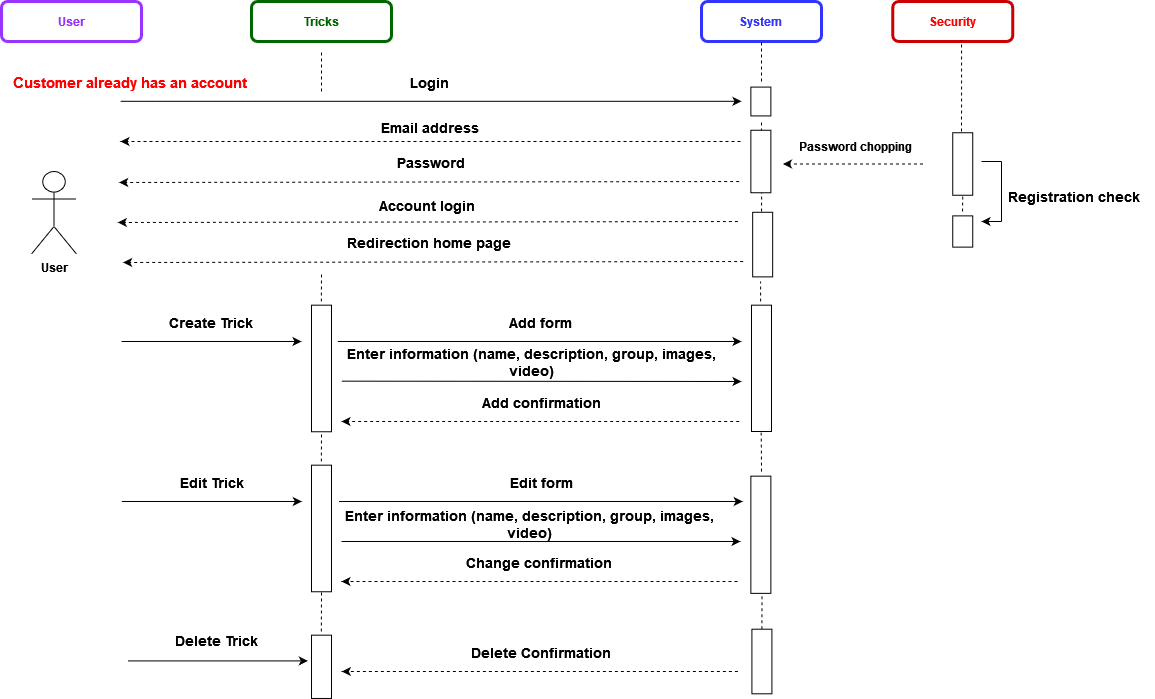

The diagram above was exported from draw.io. Its source (the exported page's mxGraphModel, read from the mxfile embedded in the PNG):
<mxGraphModel dx="-17058" dy="851" grid="1" gridSize="10" guides="1" tooltips="1" connect="1" arrows="1" fold="1" page="1" pageScale="1" pageWidth="1169" pageHeight="827" math="0" shadow="0">
  <root>
    <mxCell id="0" />
    <mxCell id="1" parent="0" />
    <mxCell id="AtEHIRgAdsAo1mmyJ-Mh-162" value="&lt;b&gt;&lt;font color=&quot;#9933FF&quot;&gt;User&lt;/font&gt;&lt;/b&gt;" style="rounded=1;whiteSpace=wrap;html=1;strokeColor=#9933FF;strokeWidth=3;" parent="1" vertex="1">
      <mxGeometry x="18720" y="20" width="140" height="40" as="geometry" />
    </mxCell>
    <mxCell id="AtEHIRgAdsAo1mmyJ-Mh-163" value="&lt;b&gt;&lt;font color=&quot;#006600&quot;&gt;Tricks&lt;/font&gt;&lt;/b&gt;" style="rounded=1;whiteSpace=wrap;html=1;strokeColor=#006600;strokeWidth=3;" parent="1" vertex="1">
      <mxGeometry x="18970" y="20" width="140" height="40" as="geometry" />
    </mxCell>
    <mxCell id="AtEHIRgAdsAo1mmyJ-Mh-165" value="&lt;b&gt;&lt;font color=&quot;#3333FF&quot;&gt;System&lt;br&gt;&lt;/font&gt;&lt;/b&gt;" style="rounded=1;whiteSpace=wrap;html=1;strokeColor=#3333FF;strokeWidth=3;" parent="1" vertex="1">
      <mxGeometry x="19420" y="20" width="120" height="40" as="geometry" />
    </mxCell>
    <mxCell id="AtEHIRgAdsAo1mmyJ-Mh-235" value="&lt;font color=&quot;#FF0000&quot;&gt;Security&lt;/font&gt;" style="rounded=1;whiteSpace=wrap;html=1;strokeColor=#CC0000;strokeWidth=3;fontStyle=1" parent="1" vertex="1">
      <mxGeometry x="19611.25" y="20" width="120" height="40" as="geometry" />
    </mxCell>
    <mxCell id="AtEHIRgAdsAo1mmyJ-Mh-240" value="" style="endArrow=none;dashed=1;html=1;rounded=0;entryX=0.5;entryY=1;entryDx=0;entryDy=0;" parent="1" target="AtEHIRgAdsAo1mmyJ-Mh-165" edge="1">
      <mxGeometry width="50" height="50" relative="1" as="geometry">
        <mxPoint x="19480" y="100" as="sourcePoint" />
        <mxPoint x="19480" y="70" as="targetPoint" />
        <Array as="points" />
      </mxGeometry>
    </mxCell>
    <mxCell id="AtEHIRgAdsAo1mmyJ-Mh-249" value="" style="endArrow=none;dashed=1;html=1;rounded=0;entryX=0.573;entryY=0.975;entryDx=0;entryDy=0;entryPerimeter=0;" parent="1" target="AtEHIRgAdsAo1mmyJ-Mh-235" edge="1">
      <mxGeometry width="50" height="50" relative="1" as="geometry">
        <mxPoint x="19680" y="150" as="sourcePoint" />
        <mxPoint x="19681.25" y="65.16" as="targetPoint" />
      </mxGeometry>
    </mxCell>
    <mxCell id="AtEHIRgAdsAo1mmyJ-Mh-269" value="&lt;b&gt;User&lt;/b&gt;" style="shape=umlActor;verticalLabelPosition=bottom;verticalAlign=top;html=1;outlineConnect=0;" parent="1" vertex="1">
      <mxGeometry x="18750" y="190" width="45" height="82.5" as="geometry" />
    </mxCell>
    <mxCell id="AtEHIRgAdsAo1mmyJ-Mh-270" value="&lt;div style=&quot;font-size: 15px;&quot;&gt;&lt;font style=&quot;font-size: 15px;&quot; color=&quot;#FF0000&quot;&gt;&lt;b&gt;Customer already has an account&lt;/b&gt;&lt;/font&gt;&lt;/div&gt;" style="text;html=1;strokeColor=none;fillColor=none;align=left;verticalAlign=middle;whiteSpace=wrap;rounded=0;" parent="1" vertex="1">
      <mxGeometry x="18730" y="90" width="280" height="22.5" as="geometry" />
    </mxCell>
    <mxCell id="AtEHIRgAdsAo1mmyJ-Mh-271" value="Login" style="text;html=1;strokeColor=none;fillColor=none;align=center;verticalAlign=middle;whiteSpace=wrap;rounded=0;fontStyle=1;fontSize=14;" parent="1" vertex="1">
      <mxGeometry x="18837.66" y="91.25" width="620" height="20" as="geometry" />
    </mxCell>
    <mxCell id="AtEHIRgAdsAo1mmyJ-Mh-272" value="" style="endArrow=classic;html=1;rounded=0;endFill=1;startArrow=none;fontSize=14;" parent="1" edge="1">
      <mxGeometry relative="1" as="geometry">
        <mxPoint x="18838.99" y="119.79999999999998" as="sourcePoint" />
        <mxPoint x="19459.99" y="119.79999999999998" as="targetPoint" />
      </mxGeometry>
    </mxCell>
    <mxCell id="AtEHIRgAdsAo1mmyJ-Mh-273" value="" style="rounded=0;whiteSpace=wrap;html=1;fontSize=14;rotation=-90;" parent="1" vertex="1">
      <mxGeometry x="19464.940000000002" y="110" width="28.83" height="20" as="geometry" />
    </mxCell>
    <mxCell id="AtEHIRgAdsAo1mmyJ-Mh-274" value="" style="endArrow=none;dashed=1;html=1;rounded=0;" parent="1" edge="1">
      <mxGeometry width="50" height="50" relative="1" as="geometry">
        <mxPoint x="19480" y="150" as="sourcePoint" />
        <mxPoint x="19480" y="140" as="targetPoint" />
      </mxGeometry>
    </mxCell>
    <mxCell id="AtEHIRgAdsAo1mmyJ-Mh-275" value="" style="rounded=0;whiteSpace=wrap;html=1;fontSize=14;rotation=-90;" parent="1" vertex="1">
      <mxGeometry x="19448.11" y="169.99999999999997" width="62.5" height="20" as="geometry" />
    </mxCell>
    <mxCell id="AtEHIRgAdsAo1mmyJ-Mh-276" value="&lt;b style=&quot;font-size: 14px;&quot;&gt;Email address&lt;/b&gt;" style="text;html=1;strokeColor=none;fillColor=none;align=center;verticalAlign=middle;whiteSpace=wrap;rounded=0;fontSize=14;" parent="1" vertex="1">
      <mxGeometry x="18838.99" y="140" width="620" height="12.5" as="geometry" />
    </mxCell>
    <mxCell id="AtEHIRgAdsAo1mmyJ-Mh-277" value="" style="endArrow=classic;html=1;rounded=0;dashed=1;fontStyle=1;fontSize=14;" parent="1" edge="1">
      <mxGeometry width="50" height="50" relative="1" as="geometry">
        <mxPoint x="19458.99" y="160" as="sourcePoint" />
        <mxPoint x="18838.99" y="160" as="targetPoint" />
      </mxGeometry>
    </mxCell>
    <mxCell id="AtEHIRgAdsAo1mmyJ-Mh-278" value="Password" style="text;html=1;strokeColor=none;fillColor=none;align=center;verticalAlign=middle;whiteSpace=wrap;rounded=0;fontStyle=1;fontColor=#000000;fontSize=14;" parent="1" vertex="1">
      <mxGeometry x="18840.320000000003" y="170.00000000000006" width="620" height="22.5" as="geometry" />
    </mxCell>
    <mxCell id="AtEHIRgAdsAo1mmyJ-Mh-279" value="" style="endArrow=classic;html=1;rounded=0;dashed=1;fontSize=14;" parent="1" edge="1">
      <mxGeometry width="50" height="50" relative="1" as="geometry">
        <mxPoint x="19457.660000000003" y="200" as="sourcePoint" />
        <mxPoint x="18837.660000000003" y="200.96000000000004" as="targetPoint" />
      </mxGeometry>
    </mxCell>
    <mxCell id="AtEHIRgAdsAo1mmyJ-Mh-280" value="&lt;font style=&quot;font-size: 12px;&quot;&gt;Password chopping&lt;/font&gt;" style="text;html=1;strokeColor=none;fillColor=none;align=center;verticalAlign=middle;whiteSpace=wrap;rounded=0;fontStyle=1;fontColor=#000000;fontSize=14;" parent="1" vertex="1">
      <mxGeometry x="19487.74" y="152.50000000000006" width="172.5" height="22.5" as="geometry" />
    </mxCell>
    <mxCell id="AtEHIRgAdsAo1mmyJ-Mh-281" value="" style="endArrow=classic;html=1;rounded=0;dashed=1;fontSize=14;" parent="1" edge="1">
      <mxGeometry width="50" height="50" relative="1" as="geometry">
        <mxPoint x="19641.49" y="182.5" as="sourcePoint" />
        <mxPoint x="19501.49" y="182.5" as="targetPoint" />
        <Array as="points">
          <mxPoint x="19571.49" y="182.5" />
        </Array>
      </mxGeometry>
    </mxCell>
    <mxCell id="AtEHIRgAdsAo1mmyJ-Mh-282" value="" style="rounded=0;whiteSpace=wrap;html=1;fontSize=14;rotation=-90;" parent="1" vertex="1">
      <mxGeometry x="19650" y="172.5" width="62.5" height="20" as="geometry" />
    </mxCell>
    <mxCell id="AtEHIRgAdsAo1mmyJ-Mh-283" value="" style="endArrow=none;html=1;rounded=0;fontSize=14;" parent="1" edge="1">
      <mxGeometry width="50" height="50" relative="1" as="geometry">
        <mxPoint x="19720" y="240" as="sourcePoint" />
        <mxPoint x="19720" y="180" as="targetPoint" />
      </mxGeometry>
    </mxCell>
    <mxCell id="AtEHIRgAdsAo1mmyJ-Mh-284" value="" style="endArrow=none;html=1;rounded=0;fontSize=14;" parent="1" edge="1">
      <mxGeometry width="50" height="50" relative="1" as="geometry">
        <mxPoint x="19720" y="180.0000000000001" as="sourcePoint" />
        <mxPoint x="19700" y="180.0000000000001" as="targetPoint" />
      </mxGeometry>
    </mxCell>
    <mxCell id="AtEHIRgAdsAo1mmyJ-Mh-285" value="" style="endArrow=classic;html=1;rounded=0;fontSize=14;" parent="1" edge="1">
      <mxGeometry width="50" height="50" relative="1" as="geometry">
        <mxPoint x="19720" y="240.0000000000001" as="sourcePoint" />
        <mxPoint x="19700" y="240.0000000000001" as="targetPoint" />
      </mxGeometry>
    </mxCell>
    <mxCell id="AtEHIRgAdsAo1mmyJ-Mh-286" value="" style="rounded=0;whiteSpace=wrap;html=1;fontSize=14;rotation=-90;" parent="1" vertex="1">
      <mxGeometry x="19665.620000000003" y="240" width="31.25" height="20" as="geometry" />
    </mxCell>
    <mxCell id="AtEHIRgAdsAo1mmyJ-Mh-287" value="" style="endArrow=none;dashed=1;html=1;rounded=0;entryX=0;entryY=0.5;entryDx=0;entryDy=0;" parent="1" target="AtEHIRgAdsAo1mmyJ-Mh-282" edge="1">
      <mxGeometry width="50" height="50" relative="1" as="geometry">
        <mxPoint x="19681" y="230" as="sourcePoint" />
        <mxPoint x="19681.11" y="221.25" as="targetPoint" />
      </mxGeometry>
    </mxCell>
    <mxCell id="AtEHIRgAdsAo1mmyJ-Mh-289" value="" style="rounded=0;whiteSpace=wrap;html=1;fontSize=14;rotation=-90;" parent="1" vertex="1">
      <mxGeometry x="19448.870000000003" y="253.07999999999998" width="64.6" height="20" as="geometry" />
    </mxCell>
    <mxCell id="AtEHIRgAdsAo1mmyJ-Mh-290" value="&lt;b style=&quot;font-size: 14px;&quot;&gt;Registration check&lt;/b&gt;" style="text;html=1;strokeColor=none;fillColor=none;align=center;verticalAlign=middle;whiteSpace=wrap;rounded=0;fontSize=14;" parent="1" vertex="1">
      <mxGeometry x="19713" y="200.14" width="160" height="30" as="geometry" />
    </mxCell>
    <mxCell id="AtEHIRgAdsAo1mmyJ-Mh-291" value="" style="endArrow=classic;html=1;rounded=0;dashed=1;fontSize=14;" parent="1" edge="1">
      <mxGeometry width="50" height="50" relative="1" as="geometry">
        <mxPoint x="19456.33" y="239.99999999999997" as="sourcePoint" />
        <mxPoint x="18836.33" y="240.96" as="targetPoint" />
      </mxGeometry>
    </mxCell>
    <mxCell id="AtEHIRgAdsAo1mmyJ-Mh-292" value="Account login" style="text;html=1;strokeColor=none;fillColor=none;align=center;verticalAlign=middle;whiteSpace=wrap;rounded=0;fontStyle=1;fontColor=#000000;fontSize=14;" parent="1" vertex="1">
      <mxGeometry x="18836.33" y="213.13" width="620" height="22.5" as="geometry" />
    </mxCell>
    <mxCell id="AtEHIRgAdsAo1mmyJ-Mh-294" value="" style="endArrow=none;dashed=1;html=1;rounded=0;entryX=-0.005;entryY=0.538;entryDx=0;entryDy=0;entryPerimeter=0;" parent="1" target="AtEHIRgAdsAo1mmyJ-Mh-275" edge="1">
      <mxGeometry width="50" height="50" relative="1" as="geometry">
        <mxPoint x="19480" y="230" as="sourcePoint" />
        <mxPoint x="19481.06" y="210.14" as="targetPoint" />
      </mxGeometry>
    </mxCell>
    <mxCell id="0s3eh8cxTQGsncIN9JC9-1" value="" style="endArrow=classic;html=1;rounded=0;endFill=1;startArrow=none;fontSize=14;" parent="1" edge="1">
      <mxGeometry relative="1" as="geometry">
        <mxPoint x="18840" y="360" as="sourcePoint" />
        <mxPoint x="19020" y="360" as="targetPoint" />
      </mxGeometry>
    </mxCell>
    <mxCell id="0s3eh8cxTQGsncIN9JC9-2" value="Create Trick" style="text;html=1;strokeColor=none;fillColor=none;align=center;verticalAlign=middle;whiteSpace=wrap;rounded=0;fontStyle=1;fontColor=#000000;fontSize=14;" parent="1" vertex="1">
      <mxGeometry x="18840" y="330" width="180" height="22.5" as="geometry" />
    </mxCell>
    <mxCell id="0s3eh8cxTQGsncIN9JC9-7" value="" style="endArrow=classic;html=1;rounded=0;dashed=1;fontSize=14;" parent="1" edge="1">
      <mxGeometry width="50" height="50" relative="1" as="geometry">
        <mxPoint x="19461.65" y="280" as="sourcePoint" />
        <mxPoint x="18841.65" y="280.96000000000004" as="targetPoint" />
      </mxGeometry>
    </mxCell>
    <mxCell id="0s3eh8cxTQGsncIN9JC9-8" value="Redirection home page" style="text;html=1;strokeColor=none;fillColor=none;align=center;verticalAlign=middle;whiteSpace=wrap;rounded=0;fontStyle=1;fontColor=#000000;fontSize=14;" parent="1" vertex="1">
      <mxGeometry x="18837.660000000003" y="250" width="620" height="22.5" as="geometry" />
    </mxCell>
    <mxCell id="0s3eh8cxTQGsncIN9JC9-11" value="" style="endArrow=none;dashed=1;html=1;rounded=0;" parent="1" edge="1">
      <mxGeometry width="50" height="50" relative="1" as="geometry">
        <mxPoint x="19479.120000000003" y="320" as="sourcePoint" />
        <mxPoint x="19479.120000000003" y="300" as="targetPoint" />
      </mxGeometry>
    </mxCell>
    <mxCell id="0s3eh8cxTQGsncIN9JC9-12" value="" style="rounded=0;whiteSpace=wrap;html=1;fontSize=14;rotation=-90;" parent="1" vertex="1">
      <mxGeometry x="19416.84" y="376.84" width="126.32" height="20" as="geometry" />
    </mxCell>
    <mxCell id="0s3eh8cxTQGsncIN9JC9-18" value="Add form" style="text;html=1;strokeColor=none;fillColor=none;align=center;verticalAlign=middle;whiteSpace=wrap;rounded=0;fontStyle=1;fontColor=#000000;fontSize=14;" parent="1" vertex="1">
      <mxGeometry x="19069.88" y="330" width="378.99" height="22.5" as="geometry" />
    </mxCell>
    <mxCell id="0s3eh8cxTQGsncIN9JC9-22" value="Enter information (name, description, group, images, video)" style="text;html=1;strokeColor=none;fillColor=none;align=center;verticalAlign=middle;whiteSpace=wrap;rounded=0;fontStyle=1;fontColor=#000000;fontSize=14;" parent="1" vertex="1">
      <mxGeometry x="19060" y="370" width="380" height="22.5" as="geometry" />
    </mxCell>
    <mxCell id="0s3eh8cxTQGsncIN9JC9-24" value="" style="endArrow=classic;html=1;rounded=0;endFill=1;startArrow=none;fontSize=14;" parent="1" edge="1">
      <mxGeometry relative="1" as="geometry">
        <mxPoint x="19060" y="399.65999999999997" as="sourcePoint" />
        <mxPoint x="19460" y="400" as="targetPoint" />
      </mxGeometry>
    </mxCell>
    <mxCell id="0s3eh8cxTQGsncIN9JC9-25" value="Add confirmation" style="text;html=1;strokeColor=none;fillColor=none;align=center;verticalAlign=middle;whiteSpace=wrap;rounded=0;fontStyle=1;fontColor=#000000;fontSize=14;" parent="1" vertex="1">
      <mxGeometry x="19060" y="410" width="400.32" height="22.5" as="geometry" />
    </mxCell>
    <mxCell id="0s3eh8cxTQGsncIN9JC9-26" value="" style="endArrow=classic;html=1;rounded=0;dashed=1;fontSize=14;" parent="1" edge="1">
      <mxGeometry width="50" height="50" relative="1" as="geometry">
        <mxPoint x="19457.66" y="440" as="sourcePoint" />
        <mxPoint x="19060" y="440" as="targetPoint" />
      </mxGeometry>
    </mxCell>
    <mxCell id="0s3eh8cxTQGsncIN9JC9-27" value="" style="endArrow=none;dashed=1;html=1;rounded=0;" parent="1" edge="1">
      <mxGeometry width="50" height="50" relative="1" as="geometry">
        <mxPoint x="19480" y="490" as="sourcePoint" />
        <mxPoint x="19479.660000000003" y="450.00000000000006" as="targetPoint" />
      </mxGeometry>
    </mxCell>
    <mxCell id="0s3eh8cxTQGsncIN9JC9-28" value="" style="rounded=0;whiteSpace=wrap;html=1;fontSize=14;rotation=-90;" parent="1" vertex="1">
      <mxGeometry x="19420.76" y="543.26" width="117.2" height="20" as="geometry" />
    </mxCell>
    <mxCell id="0s3eh8cxTQGsncIN9JC9-30" value="Edit Trick" style="text;html=1;strokeColor=none;fillColor=none;align=center;verticalAlign=middle;whiteSpace=wrap;rounded=0;fontStyle=1;fontColor=#000000;fontSize=14;" parent="1" vertex="1">
      <mxGeometry x="18836.33" y="490" width="190" height="22.5" as="geometry" />
    </mxCell>
    <mxCell id="0s3eh8cxTQGsncIN9JC9-31" value="Edit form" style="text;html=1;strokeColor=none;fillColor=none;align=center;verticalAlign=middle;whiteSpace=wrap;rounded=0;fontStyle=1;fontColor=#000000;fontSize=14;" parent="1" vertex="1">
      <mxGeometry x="19060" y="490" width="400" height="22.5" as="geometry" />
    </mxCell>
    <mxCell id="0s3eh8cxTQGsncIN9JC9-35" value="Change confirmation" style="text;html=1;strokeColor=none;fillColor=none;align=center;verticalAlign=middle;whiteSpace=wrap;rounded=0;fontStyle=1;fontColor=#000000;fontSize=14;" parent="1" vertex="1">
      <mxGeometry x="19057.66" y="570" width="400" height="22.5" as="geometry" />
    </mxCell>
    <mxCell id="0s3eh8cxTQGsncIN9JC9-38" value="" style="endArrow=none;dashed=1;html=1;rounded=0;exitX=1;exitY=0.5;exitDx=0;exitDy=0;entryX=-0.005;entryY=0.555;entryDx=0;entryDy=0;entryPerimeter=0;" parent="1" source="0s3eh8cxTQGsncIN9JC9-39" target="0s3eh8cxTQGsncIN9JC9-28" edge="1">
      <mxGeometry width="50" height="50" relative="1" as="geometry">
        <mxPoint x="19480" y="640" as="sourcePoint" />
        <mxPoint x="19480" y="620" as="targetPoint" />
      </mxGeometry>
    </mxCell>
    <mxCell id="0s3eh8cxTQGsncIN9JC9-39" value="" style="rounded=0;whiteSpace=wrap;html=1;fontSize=14;rotation=-90;" parent="1" vertex="1">
      <mxGeometry x="19448.110000000004" y="670" width="64.6" height="20" as="geometry" />
    </mxCell>
    <mxCell id="0s3eh8cxTQGsncIN9JC9-41" value="Delete Trick" style="text;html=1;strokeColor=none;fillColor=none;align=center;verticalAlign=middle;whiteSpace=wrap;rounded=0;fontStyle=1;fontColor=#000000;fontSize=14;" parent="1" vertex="1">
      <mxGeometry x="18840.32" y="647.5" width="190" height="22.5" as="geometry" />
    </mxCell>
    <mxCell id="0s3eh8cxTQGsncIN9JC9-45" value="Delete Confirmation" style="text;html=1;strokeColor=none;fillColor=none;align=center;verticalAlign=middle;whiteSpace=wrap;rounded=0;fontStyle=1;fontColor=#000000;fontSize=14;" parent="1" vertex="1">
      <mxGeometry x="19060" y="660" width="400" height="22.5" as="geometry" />
    </mxCell>
    <mxCell id="0s3eh8cxTQGsncIN9JC9-46" value="" style="rounded=0;whiteSpace=wrap;html=1;fontSize=14;rotation=-90;" parent="1" vertex="1">
      <mxGeometry x="18976.71" y="376.97" width="126.58" height="20" as="geometry" />
    </mxCell>
    <mxCell id="0s3eh8cxTQGsncIN9JC9-48" value="" style="endArrow=none;dashed=1;html=1;rounded=0;" parent="1" edge="1">
      <mxGeometry width="50" height="50" relative="1" as="geometry">
        <mxPoint x="19039.800000000003" y="319.9999999999999" as="sourcePoint" />
        <mxPoint x="19040" y="290" as="targetPoint" />
      </mxGeometry>
    </mxCell>
    <mxCell id="0s3eh8cxTQGsncIN9JC9-49" value="" style="endArrow=classic;html=1;rounded=0;endFill=1;startArrow=none;fontSize=14;" parent="1" edge="1">
      <mxGeometry relative="1" as="geometry">
        <mxPoint x="19056.33" y="359.9999999999999" as="sourcePoint" />
        <mxPoint x="19460" y="360" as="targetPoint" />
      </mxGeometry>
    </mxCell>
    <mxCell id="0s3eh8cxTQGsncIN9JC9-52" value="" style="rounded=0;whiteSpace=wrap;html=1;fontSize=14;rotation=-90;" parent="1" vertex="1">
      <mxGeometry x="18976.71" y="536.97" width="126.58" height="20" as="geometry" />
    </mxCell>
    <mxCell id="0s3eh8cxTQGsncIN9JC9-53" value="" style="endArrow=none;dashed=1;html=1;rounded=0;" parent="1" edge="1">
      <mxGeometry width="50" height="50" relative="1" as="geometry">
        <mxPoint x="19039.800000000003" y="479.9999999999999" as="sourcePoint" />
        <mxPoint x="19040" y="449.9999999999999" as="targetPoint" />
      </mxGeometry>
    </mxCell>
    <mxCell id="0s3eh8cxTQGsncIN9JC9-54" value="" style="endArrow=classic;html=1;rounded=0;endFill=1;startArrow=none;fontSize=14;" parent="1" edge="1">
      <mxGeometry relative="1" as="geometry">
        <mxPoint x="18840.32" y="519.9999999999999" as="sourcePoint" />
        <mxPoint x="19020.32" y="519.9999999999999" as="targetPoint" />
      </mxGeometry>
    </mxCell>
    <mxCell id="0s3eh8cxTQGsncIN9JC9-55" value="" style="endArrow=classic;html=1;rounded=0;endFill=1;startArrow=none;fontSize=14;" parent="1" edge="1">
      <mxGeometry relative="1" as="geometry">
        <mxPoint x="19057.54" y="519.9999999999999" as="sourcePoint" />
        <mxPoint x="19461.21" y="519.9999999999999" as="targetPoint" />
      </mxGeometry>
    </mxCell>
    <mxCell id="0s3eh8cxTQGsncIN9JC9-56" value="Enter information (name, description, group, images, video)" style="text;html=1;strokeColor=none;fillColor=none;align=center;verticalAlign=middle;whiteSpace=wrap;rounded=0;fontStyle=1;fontColor=#000000;fontSize=14;" parent="1" vertex="1">
      <mxGeometry x="19057.66" y="531.8" width="380" height="22.5" as="geometry" />
    </mxCell>
    <mxCell id="0s3eh8cxTQGsncIN9JC9-57" value="" style="endArrow=classic;html=1;rounded=0;endFill=1;startArrow=none;fontSize=14;" parent="1" edge="1">
      <mxGeometry relative="1" as="geometry">
        <mxPoint x="19060" y="560" as="sourcePoint" />
        <mxPoint x="19459" y="560" as="targetPoint" />
      </mxGeometry>
    </mxCell>
    <mxCell id="0s3eh8cxTQGsncIN9JC9-58" value="" style="endArrow=classic;html=1;rounded=0;dashed=1;fontSize=14;" parent="1" edge="1">
      <mxGeometry width="50" height="50" relative="1" as="geometry">
        <mxPoint x="19456" y="600" as="sourcePoint" />
        <mxPoint x="19060" y="600" as="targetPoint" />
      </mxGeometry>
    </mxCell>
    <mxCell id="0s3eh8cxTQGsncIN9JC9-59" value="" style="rounded=0;whiteSpace=wrap;html=1;fontSize=14;rotation=-90;" parent="1" vertex="1">
      <mxGeometry x="19008.36" y="675.32" width="63.29" height="20" as="geometry" />
    </mxCell>
    <mxCell id="0s3eh8cxTQGsncIN9JC9-60" value="" style="endArrow=none;dashed=1;html=1;rounded=0;entryX=0;entryY=0.5;entryDx=0;entryDy=0;" parent="1" target="0s3eh8cxTQGsncIN9JC9-52" edge="1">
      <mxGeometry width="50" height="50" relative="1" as="geometry">
        <mxPoint x="19039.800000000003" y="650" as="sourcePoint" />
        <mxPoint x="19040" y="620" as="targetPoint" />
      </mxGeometry>
    </mxCell>
    <mxCell id="0s3eh8cxTQGsncIN9JC9-61" value="" style="endArrow=classic;html=1;rounded=0;endFill=1;startArrow=none;fontSize=14;" parent="1" edge="1">
      <mxGeometry relative="1" as="geometry">
        <mxPoint x="18846.329999999998" y="679.41" as="sourcePoint" />
        <mxPoint x="19026.329999999998" y="679.41" as="targetPoint" />
      </mxGeometry>
    </mxCell>
    <mxCell id="0s3eh8cxTQGsncIN9JC9-62" value="" style="endArrow=classic;html=1;rounded=0;dashed=1;fontSize=14;" parent="1" edge="1">
      <mxGeometry width="50" height="50" relative="1" as="geometry">
        <mxPoint x="19456.33" y="690" as="sourcePoint" />
        <mxPoint x="19060.33" y="690" as="targetPoint" />
      </mxGeometry>
    </mxCell>
    <mxCell id="0s3eh8cxTQGsncIN9JC9-63" value="" style="endArrow=none;dashed=1;html=1;rounded=0;" parent="1" edge="1">
      <mxGeometry width="50" height="50" relative="1" as="geometry">
        <mxPoint x="19040" y="110" as="sourcePoint" />
        <mxPoint x="19040" y="70" as="targetPoint" />
      </mxGeometry>
    </mxCell>
  </root>
</mxGraphModel>